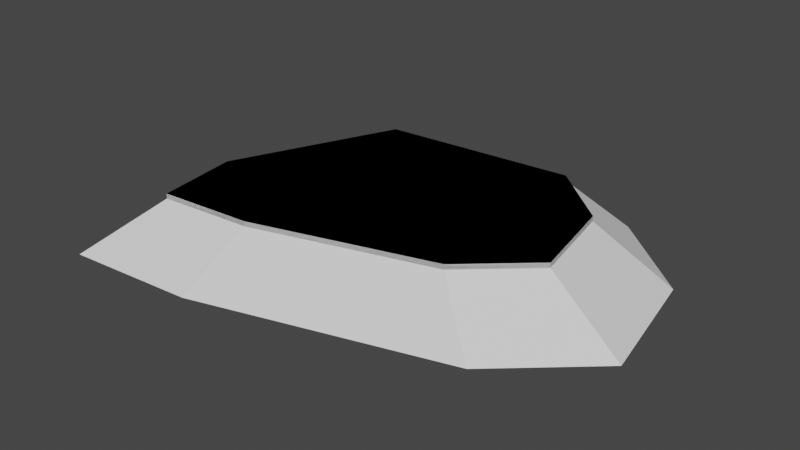 # Source: Banquise_01.blend  (saved by Blender 3.3.6; exported with 4.5.12 LTS)
import bpy
from mathutils import Matrix  # noqa: F401  (used for matrix-valued properties, if any)

bpy.ops.wm.read_factory_settings(use_empty=True)
scene = bpy.context.scene
scene.name = 'Scene'

# ---- collections
col_collection = bpy.data.collections.new('Collection'); scene.collection.children.link(col_collection)

# ---- world
world_world = bpy.data.worlds.new('World'); scene.world = world_world
world_world.use_nodes = True; world_world.node_tree.nodes.clear()
_N = world_world.node_tree.nodes; _L = world_world.node_tree.links
n0 = _N.new('ShaderNodeOutputWorld'); n0.name = 'World Output'; n0.location = (300, 300)
n1 = _N.new('ShaderNodeBackground'); n1.name = 'Background'; n1.location = (10, 300)
n1.inputs[0].default_value = (0.05088, 0.05088, 0.05088, 1.0)
_L.new(n1.outputs[0], n0.inputs[0])
n0.is_active_output = True
world_world.color = (0.05088, 0.05088, 0.05088)
world_world.use_sun_shadow = False
world_world.sun_shadow_jitter_overblur = 0.0

# ---- meshes
me_plane = bpy.data.meshes.new('Plane')
me_plane.from_pydata([(-0.7767, -1.109, 0.03608), (0.5145, -0.7485, 0.03608), (-1.021, 0.6471, 0.03608), (0.3906, 0.7492, 0.03608), (0.974, -0.3375, 0.03608), (0.8501, 0.3382, 0.03608), (-1.456, -1.158, 0.03608), (-1.54, -0.5514, 0.03608), (-0.7767, -1.109, 0.000229), (0.5145, -0.7485, 0.000229), (-1.021, 0.6471, 0.000229), (0.3906, 0.7492, 0.000229), (0.974, -0.3375, 0.000229), (0.8501, 0.3382, 0.000229), (-1.456, -1.158, 0.000229), (-1.54, -0.5514, 0.000229)], [], [(0, 1, 3, 2), (3, 1, 4, 5), (0, 2, 7, 6), (5, 4, 12, 13), (7, 2, 10, 15), (6, 7, 15, 14), (3, 5, 13, 11), (2, 3, 11, 10), (1, 0, 8, 9), (0, 6, 14, 8), (4, 1, 9, 12)])
_uv = me_plane.uv_layers.new(name='UVMap')
_uv.uv.foreach_set('vector', [0.0, 0.0, 1.0, 0.0, 1.0, 1.0, 0.0, 1.0, 1.0, 1.0, 1.0, 0.0, 1.0, 0.0, 1.0, 1.0, 0.0, 0.0, 0.0, 1.0, 0.0, 1.0, 0.0, 0.0, 1.0, 1.0, 1.0, 0.0, 1.0, 0.0, 1.0, 1.0, 0.0, 1.0, 0.0, 1.0, 0.0, 1.0, 0.0, 1.0, 0.0, 0.0, 0.0, 1.0, 0.0, 1.0, 0.0, 0.0, 1.0, 1.0, 1.0, 1.0, 1.0, 1.0, 1.0, 1.0, 0.0, 1.0, 1.0, 1.0, 1.0, 1.0, 0.0, 1.0, 1.0, 0.0, 0.0, 0.0, 0.0, 0.0, 1.0, 0.0, 0.0, 0.0, 0.0, 0.0, 0.0, 0.0, 0.0, 0.0, 1.0, 0.0, 1.0, 0.0, 1.0, 0.0, 1.0, 0.0])
me_plane.update()
me_plane_001 = bpy.data.meshes.new('Plane.001')
me_plane_001.from_pydata([(-0.7767, -1.109, 0.000229), (0.5145, -0.7485, 0.000229), (-1.021, 0.6471, 0.000229), (0.3906, 0.7492, 0.000229), (0.974, -0.3375, 0.000229), (0.8501, 0.3382, 0.000229), (-1.456, -1.158, 0.000229), (-1.54, -0.5514, 0.000229), (-0.9986, -1.468, -0.4347), (0.8451, -0.9526, -0.4347), (-1.347, 1.04, -0.4347), (0.6681, 1.186, -0.4347), (1.501, -0.3658, -0.4347), (1.324, 0.599, -0.4347), (-1.969, -1.538, -0.4347), (-2.089, -0.6713, -0.4347)], [], [(0, 6, 14, 8), (4, 1, 9, 12), (5, 4, 12, 13), (1, 0, 8, 9), (7, 2, 10, 15), (6, 7, 15, 14), (3, 5, 13, 11), (2, 3, 11, 10)])
_uv = me_plane_001.uv_layers.new(name='UVMap')
_uv.uv.foreach_set('vector', [0.0, 0.0, 0.0, 0.0, 0.0, 0.0, 0.0, 0.0, 1.0, 0.0, 1.0, 0.0, 1.0, 0.0, 1.0, 0.0, 1.0, 1.0, 1.0, 0.0, 1.0, 0.0, 1.0, 1.0, 1.0, 0.0, 0.0, 0.0, 0.0, 0.0, 1.0, 0.0, 0.0, 1.0, 0.0, 1.0, 0.0, 1.0, 0.0, 1.0, 0.0, 0.0, 0.0, 1.0, 0.0, 1.0, 0.0, 0.0, 1.0, 1.0, 1.0, 1.0, 1.0, 1.0, 1.0, 1.0, 0.0, 1.0, 1.0, 1.0, 1.0, 1.0, 0.0, 1.0])
me_plane_001.update()
me_plane_002 = bpy.data.meshes.new('Plane.002')
me_plane_002.from_pydata([(-0.7767, -1.109, 0.03608), (0.5145, -0.7485, 0.03608), (-1.021, 0.6471, 0.03608), (0.3906, 0.7492, 0.03608), (0.974, -0.3375, 0.03608), (0.8501, 0.3382, 0.03608), (-1.456, -1.158, 0.03608), (-1.54, -0.5514, 0.03608), (-0.7767, -1.109, 0.000229), (0.5145, -0.7485, 0.000229), (-1.021, 0.6471, 0.000229), (0.3906, 0.7492, 0.000229), (0.974, -0.3375, 0.000229), (0.8501, 0.3382, 0.000229), (-1.456, -1.158, 0.000229), (-1.54, -0.5514, 0.000229)], [], [(0, 1, 3, 2), (3, 1, 4, 5), (0, 2, 7, 6), (5, 4, 12, 13), (7, 2, 10, 15), (6, 7, 15, 14), (3, 5, 13, 11), (2, 3, 11, 10), (1, 0, 8, 9), (0, 6, 14, 8), (4, 1, 9, 12)])
_uv = me_plane_002.uv_layers.new(name='UVMap')
_uv.uv.foreach_set('vector', [0.0, 0.0, 1.0, 0.0, 1.0, 1.0, 0.0, 1.0, 1.0, 1.0, 1.0, 0.0, 1.0, 0.0, 1.0, 1.0, 0.0, 0.0, 0.0, 1.0, 0.0, 1.0, 0.0, 0.0, 1.0, 1.0, 1.0, 0.0, 1.0, 0.0, 1.0, 1.0, 0.0, 1.0, 0.0, 1.0, 0.0, 1.0, 0.0, 1.0, 0.0, 0.0, 0.0, 1.0, 0.0, 1.0, 0.0, 0.0, 1.0, 1.0, 1.0, 1.0, 1.0, 1.0, 1.0, 1.0, 0.0, 1.0, 1.0, 1.0, 1.0, 1.0, 0.0, 1.0, 1.0, 0.0, 0.0, 0.0, 0.0, 0.0, 1.0, 0.0, 0.0, 0.0, 0.0, 0.0, 0.0, 0.0, 0.0, 0.0, 1.0, 0.0, 1.0, 0.0, 1.0, 0.0, 1.0, 0.0])
me_plane_002.update()

# ---- objects
ob_banquise_01 = bpy.data.objects.new('Banquise_01', me_plane)
ob_foam = bpy.data.objects.new('foam', me_plane_001)
ob_mask = bpy.data.objects.new('mask', me_plane_002)

# ---- transforms, parenting, visibility, modifiers, constraints
ob_banquise_01.location = (0.0, 0.0, 0.0)
ob_banquise_01.scale = (2.577, 2.577, 2.577)
ob_foam.location = (0.0, 0.0, 0.0)
ob_foam.scale = (2.577, 2.577, 2.577)
ob_mask.location = (0.0, 0.0, 0.0)
ob_mask.scale = (2.577, 2.577, 2.577)

# ---- collection membership
col_collection.objects.link(ob_banquise_01)
col_collection.objects.link(ob_foam)
col_collection.objects.link(ob_mask)

# ---- scene / render settings (as saved in the file)
scene.frame_start = 1; scene.frame_end = 250; scene.frame_set(1)
scene.render.engine = 'BLENDER_EEVEE_NEXT'
scene.cycles.sampling_pattern = 'TABULATED_SOBOL'
scene.cycles.use_light_tree = False
scene.view_settings.view_transform = 'Filmic'
bpy.context.view_layer.update()

# ---- added for rendering (the .blend has no active camera and no usable light): camera, sun
cam_auto = bpy.data.cameras.new('AutoCamera')
cam_auto.lens = 50.0
cam_auto.sensor_width = 36.0
cam_auto.clip_end = 1000.0
ob_auto_camera = bpy.data.objects.new('AutoCamera', cam_auto)
scene.collection.objects.link(ob_auto_camera)
ob_auto_camera.location = (10.0445, -13.4161, 8.12798)
ob_auto_camera.rotation_euler = (1.09748, -7.21219e-08, 0.694738)
scene.camera = ob_auto_camera
light_auto_sun = bpy.data.lights.new('AutoSun', 'SUN')
light_auto_sun.energy = 3.0
light_auto_sun.angle = 0.0523599
ob_auto_sun = bpy.data.objects.new('AutoSun', light_auto_sun)
scene.collection.objects.link(ob_auto_sun)
ob_auto_sun.rotation_euler = (0.872665, 0.174533, 0.523599)
bpy.context.view_layer.update()
